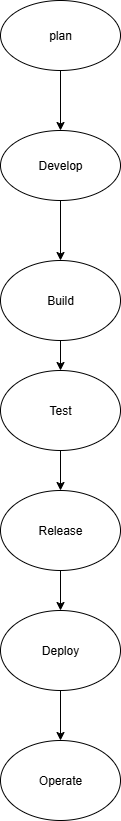

The diagram above was exported from draw.io. Its source (the exported page's mxGraphModel, read from the mxfile embedded in the PNG):
<mxGraphModel dx="1895" dy="1022" grid="1" gridSize="10" guides="1" tooltips="1" connect="1" arrows="1" fold="1" page="1" pageScale="1" pageWidth="850" pageHeight="1100" math="0" shadow="0">
  <root>
    <mxCell id="0" />
    <mxCell id="1" parent="0" />
    <mxCell id="1s1KmNKrDE5VJkRiXTRq-41" value="" style="edgeStyle=orthogonalEdgeStyle;rounded=0;orthogonalLoop=1;jettySize=auto;html=1;" edge="1" parent="1" source="1s1KmNKrDE5VJkRiXTRq-5" target="1s1KmNKrDE5VJkRiXTRq-7">
      <mxGeometry relative="1" as="geometry" />
    </mxCell>
    <mxCell id="1s1KmNKrDE5VJkRiXTRq-5" value="plan" style="ellipse;whiteSpace=wrap;html=1;" vertex="1" parent="1">
      <mxGeometry x="370" y="20" width="120" height="70" as="geometry" />
    </mxCell>
    <mxCell id="1s1KmNKrDE5VJkRiXTRq-29" style="edgeStyle=orthogonalEdgeStyle;rounded=0;orthogonalLoop=1;jettySize=auto;html=1;exitX=0.5;exitY=1;exitDx=0;exitDy=0;entryX=0.5;entryY=0;entryDx=0;entryDy=0;" edge="1" parent="1" source="1s1KmNKrDE5VJkRiXTRq-7" target="1s1KmNKrDE5VJkRiXTRq-8">
      <mxGeometry relative="1" as="geometry" />
    </mxCell>
    <mxCell id="1s1KmNKrDE5VJkRiXTRq-7" value="Develop" style="ellipse;whiteSpace=wrap;html=1;" vertex="1" parent="1">
      <mxGeometry x="370" y="150" width="120" height="70" as="geometry" />
    </mxCell>
    <mxCell id="1s1KmNKrDE5VJkRiXTRq-30" style="edgeStyle=orthogonalEdgeStyle;rounded=0;orthogonalLoop=1;jettySize=auto;html=1;exitX=0.5;exitY=1;exitDx=0;exitDy=0;entryX=0.5;entryY=0;entryDx=0;entryDy=0;" edge="1" parent="1" source="1s1KmNKrDE5VJkRiXTRq-8" target="1s1KmNKrDE5VJkRiXTRq-9">
      <mxGeometry relative="1" as="geometry" />
    </mxCell>
    <mxCell id="1s1KmNKrDE5VJkRiXTRq-8" value="Build" style="ellipse;whiteSpace=wrap;html=1;" vertex="1" parent="1">
      <mxGeometry x="370" y="280" width="120" height="80" as="geometry" />
    </mxCell>
    <mxCell id="1s1KmNKrDE5VJkRiXTRq-31" style="edgeStyle=orthogonalEdgeStyle;rounded=0;orthogonalLoop=1;jettySize=auto;html=1;exitX=0.5;exitY=1;exitDx=0;exitDy=0;entryX=0.5;entryY=0;entryDx=0;entryDy=0;" edge="1" parent="1" source="1s1KmNKrDE5VJkRiXTRq-9" target="1s1KmNKrDE5VJkRiXTRq-17">
      <mxGeometry relative="1" as="geometry" />
    </mxCell>
    <mxCell id="1s1KmNKrDE5VJkRiXTRq-9" value="Test" style="ellipse;whiteSpace=wrap;html=1;" vertex="1" parent="1">
      <mxGeometry x="370" y="390" width="120" height="80" as="geometry" />
    </mxCell>
    <mxCell id="1s1KmNKrDE5VJkRiXTRq-33" style="edgeStyle=orthogonalEdgeStyle;rounded=0;orthogonalLoop=1;jettySize=auto;html=1;exitX=0.5;exitY=1;exitDx=0;exitDy=0;entryX=0.5;entryY=0;entryDx=0;entryDy=0;" edge="1" parent="1" source="1s1KmNKrDE5VJkRiXTRq-11" target="1s1KmNKrDE5VJkRiXTRq-12">
      <mxGeometry relative="1" as="geometry" />
    </mxCell>
    <mxCell id="1s1KmNKrDE5VJkRiXTRq-11" value="Deploy" style="ellipse;whiteSpace=wrap;html=1;" vertex="1" parent="1">
      <mxGeometry x="370" y="630" width="120" height="80" as="geometry" />
    </mxCell>
    <mxCell id="1s1KmNKrDE5VJkRiXTRq-12" value="Operate" style="ellipse;whiteSpace=wrap;html=1;" vertex="1" parent="1">
      <mxGeometry x="370" y="760" width="120" height="80" as="geometry" />
    </mxCell>
    <mxCell id="1s1KmNKrDE5VJkRiXTRq-32" style="edgeStyle=orthogonalEdgeStyle;rounded=0;orthogonalLoop=1;jettySize=auto;html=1;exitX=0.5;exitY=1;exitDx=0;exitDy=0;entryX=0.5;entryY=0;entryDx=0;entryDy=0;" edge="1" parent="1" source="1s1KmNKrDE5VJkRiXTRq-17" target="1s1KmNKrDE5VJkRiXTRq-11">
      <mxGeometry relative="1" as="geometry" />
    </mxCell>
    <mxCell id="1s1KmNKrDE5VJkRiXTRq-17" value="Release" style="ellipse;whiteSpace=wrap;html=1;" vertex="1" parent="1">
      <mxGeometry x="370" y="510" width="120" height="80" as="geometry" />
    </mxCell>
  </root>
</mxGraphModel>